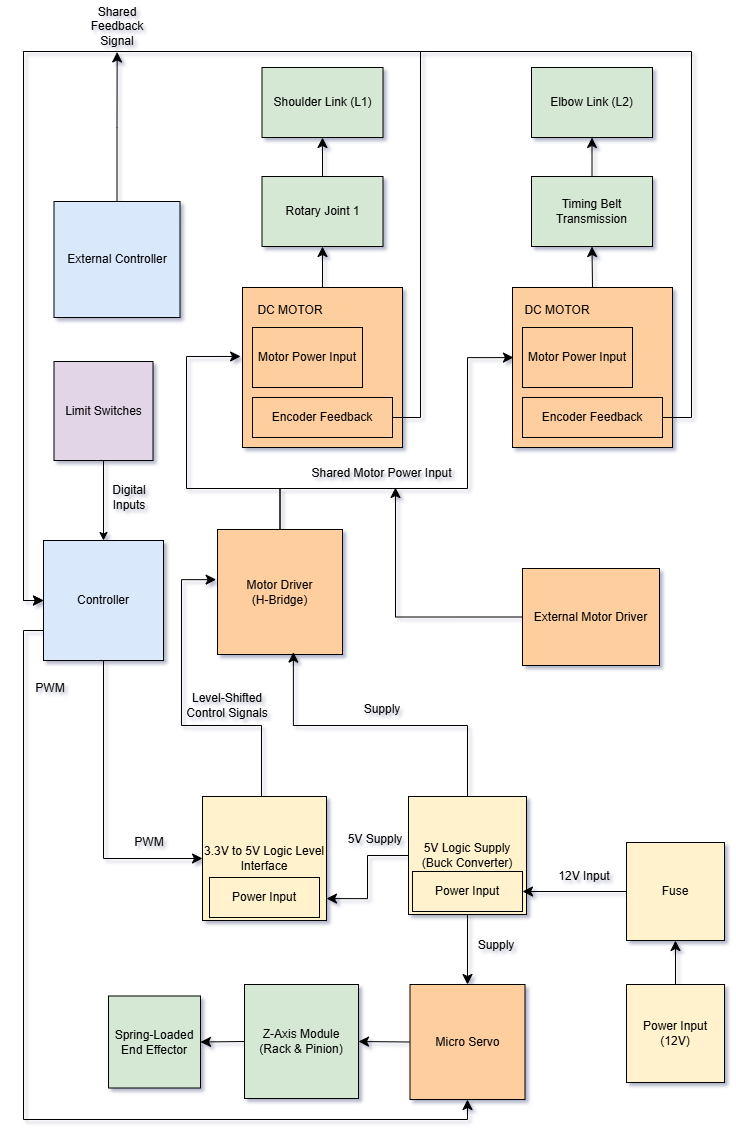

The diagram above was exported from draw.io. Its source (the exported page's mxGraphModel, read from the mxfile embedded in the PNG):
<mxGraphModel dx="1758" dy="2075" grid="0" gridSize="10" guides="1" tooltips="1" connect="1" arrows="1" fold="1" page="1" pageScale="1" pageWidth="850" pageHeight="1100" background="none" math="0" shadow="1">
  <root>
    <mxCell id="0" />
    <mxCell id="1" parent="0" />
    <mxCell id="oHRTlllJmKFapoDcn_nt-22" edge="1" parent="1" source="IMbmQnVWVq4HRXEmlsiB-1" style="edgeStyle=orthogonalEdgeStyle;rounded=0;orthogonalLoop=1;jettySize=auto;html=1;exitX=0.5;exitY=1;exitDx=0;exitDy=0;fontSize=12;startSize=8;endSize=8;entryX=0;entryY=0.5;entryDx=0;entryDy=0;" target="oHRTlllJmKFapoDcn_nt-21">
      <mxGeometry relative="1" as="geometry">
        <Array as="points">
          <mxPoint x="175" y="823" />
        </Array>
        <mxPoint x="242" y="848" as="targetPoint" />
      </mxGeometry>
    </mxCell>
    <mxCell id="oHRTlllJmKFapoDcn_nt-63" edge="1" parent="1" source="IMbmQnVWVq4HRXEmlsiB-1" style="edgeStyle=orthogonalEdgeStyle;rounded=0;orthogonalLoop=1;jettySize=auto;html=1;exitX=0;exitY=0.75;exitDx=0;exitDy=0;entryX=0.5;entryY=1;entryDx=0;entryDy=0;fontSize=12;startSize=8;endSize=8;" target="IMbmQnVWVq4HRXEmlsiB-7">
      <mxGeometry relative="1" as="geometry" />
    </mxCell>
    <mxCell id="IMbmQnVWVq4HRXEmlsiB-1" parent="1" style="whiteSpace=wrap;html=1;aspect=fixed;fillColor=#dae8fc;strokeColor=#000000;align=center;verticalAlign=middle;fontFamily=Helvetica;fontSize=12;" value="Controller" vertex="1">
      <mxGeometry height="120" width="120" x="115" y="505" as="geometry" />
    </mxCell>
    <mxCell id="oHRTlllJmKFapoDcn_nt-54" edge="1" parent="1" source="IMbmQnVWVq4HRXEmlsiB-7" style="edgeStyle=none;curved=1;rounded=0;orthogonalLoop=1;jettySize=auto;html=1;exitX=0;exitY=0.5;exitDx=0;exitDy=0;entryX=1;entryY=0.5;entryDx=0;entryDy=0;fontSize=12;startSize=8;endSize=8;" target="IMbmQnVWVq4HRXEmlsiB-9">
      <mxGeometry relative="1" as="geometry" />
    </mxCell>
    <mxCell id="IMbmQnVWVq4HRXEmlsiB-7" parent="1" style="whiteSpace=wrap;html=1;aspect=fixed;fillColor=#FFCE9F;strokeColor=#000000;align=center;verticalAlign=middle;fontFamily=Helvetica;fontSize=12;fontColor=default;" value="Micro Servo" vertex="1">
      <mxGeometry height="115" width="115" x="481.5" y="949" as="geometry" />
    </mxCell>
    <mxCell id="oHRTlllJmKFapoDcn_nt-55" edge="1" parent="1" source="IMbmQnVWVq4HRXEmlsiB-9" style="edgeStyle=none;curved=1;rounded=0;orthogonalLoop=1;jettySize=auto;html=1;exitX=0;exitY=0.5;exitDx=0;exitDy=0;entryX=1;entryY=0.5;entryDx=0;entryDy=0;fontSize=12;startSize=8;endSize=8;" target="oHRTlllJmKFapoDcn_nt-14">
      <mxGeometry relative="1" as="geometry" />
    </mxCell>
    <mxCell id="IMbmQnVWVq4HRXEmlsiB-9" parent="1" style="whiteSpace=wrap;html=1;aspect=fixed;fillColor=#d5e8d4;strokeColor=#000000;align=center;verticalAlign=middle;fontFamily=Helvetica;fontSize=12;fontColor=default;" value="Z-Axis Module&lt;div&gt;(Rack &amp;amp; Pinion)&lt;/div&gt;" vertex="1">
      <mxGeometry height="114" width="114" x="316" y="949" as="geometry" />
    </mxCell>
    <mxCell id="oHRTlllJmKFapoDcn_nt-28" edge="1" parent="1" source="IMbmQnVWVq4HRXEmlsiB-12" style="edgeStyle=none;curved=1;rounded=0;orthogonalLoop=1;jettySize=auto;html=1;exitX=0.5;exitY=0;exitDx=0;exitDy=0;entryX=0.5;entryY=1;entryDx=0;entryDy=0;fontSize=12;startSize=8;endSize=8;" target="oHRTlllJmKFapoDcn_nt-2">
      <mxGeometry relative="1" as="geometry" />
    </mxCell>
    <mxCell id="IMbmQnVWVq4HRXEmlsiB-12" parent="1" style="whiteSpace=wrap;html=1;aspect=fixed;fillColor=#FFCE9F;strokeColor=#000000;align=center;verticalAlign=middle;fontFamily=Helvetica;fontSize=12;" value="" vertex="1">
      <mxGeometry height="160" width="160" x="584" y="252" as="geometry" />
    </mxCell>
    <mxCell id="IMbmQnVWVq4HRXEmlsiB-14" parent="1" style="text;html=1;whiteSpace=wrap;strokeColor=none;fillColor=none;align=center;verticalAlign=middle;rounded=0;autosize=1;resizable=0;" value="DC MOTOR" vertex="1">
      <mxGeometry height="30" width="90" x="584" y="260" as="geometry" />
    </mxCell>
    <mxCell id="oHRTlllJmKFapoDcn_nt-61" edge="1" parent="1" source="IMbmQnVWVq4HRXEmlsiB-15" style="edgeStyle=orthogonalEdgeStyle;rounded=0;orthogonalLoop=1;jettySize=auto;html=1;exitX=1;exitY=0.5;exitDx=0;exitDy=0;entryX=0;entryY=0.5;entryDx=0;entryDy=0;fontSize=12;startSize=8;endSize=8;" target="IMbmQnVWVq4HRXEmlsiB-1">
      <mxGeometry relative="1" as="geometry">
        <Array as="points">
          <mxPoint x="763" y="382" />
          <mxPoint x="763" y="16" />
          <mxPoint x="95" y="16" />
          <mxPoint x="95" y="565" />
        </Array>
      </mxGeometry>
    </mxCell>
    <mxCell id="IMbmQnVWVq4HRXEmlsiB-15" parent="1" style="rounded=0;whiteSpace=wrap;html=1;fillColor=none;strokeColor=default;" value="Encoder Feedback" vertex="1">
      <mxGeometry height="40" width="140" x="594" y="362" as="geometry" />
    </mxCell>
    <mxCell id="IMbmQnVWVq4HRXEmlsiB-18" parent="1" style="rounded=0;whiteSpace=wrap;html=1;fillColor=none;strokeColor=default;" value="Motor Power Input" vertex="1">
      <mxGeometry height="60" width="110" x="594" y="292" as="geometry" />
    </mxCell>
    <mxCell id="oHRTlllJmKFapoDcn_nt-30" edge="1" parent="1" source="IMbmQnVWVq4HRXEmlsiB-20" style="edgeStyle=none;curved=1;rounded=0;orthogonalLoop=1;jettySize=auto;html=1;exitX=0.5;exitY=0;exitDx=0;exitDy=0;entryX=0.5;entryY=1;entryDx=0;entryDy=0;fontSize=12;startSize=8;endSize=8;" target="oHRTlllJmKFapoDcn_nt-3">
      <mxGeometry relative="1" as="geometry" />
    </mxCell>
    <mxCell id="IMbmQnVWVq4HRXEmlsiB-20" parent="1" style="rounded=0;whiteSpace=wrap;html=1;fillColor=#d5e8d4;strokeColor=#000000;align=center;verticalAlign=middle;fontFamily=Helvetica;fontSize=12;fontColor=default;" value="Rotary Joint 1" vertex="1">
      <mxGeometry height="70" width="121" x="333.5" y="141" as="geometry" />
    </mxCell>
    <mxCell id="sA8HJ9Jert3du2Q07HzH-8" edge="1" parent="1" source="IMbmQnVWVq4HRXEmlsiB-28" style="edgeStyle=orthogonalEdgeStyle;rounded=0;orthogonalLoop=1;jettySize=auto;html=1;exitX=0.5;exitY=0;exitDx=0;exitDy=0;startSize=8;endSize=8;">
      <mxGeometry relative="1" as="geometry">
        <mxPoint x="188.64705882352928" y="16.470588235294144" as="targetPoint" />
      </mxGeometry>
    </mxCell>
    <mxCell id="IMbmQnVWVq4HRXEmlsiB-28" parent="1" style="rounded=0;whiteSpace=wrap;html=1;fillColor=#dae8fc;strokeColor=#000000;" value="External Controller" vertex="1">
      <mxGeometry height="116" width="126" x="125.5" y="166" as="geometry" />
    </mxCell>
    <mxCell id="oHRTlllJmKFapoDcn_nt-33" edge="1" parent="1" source="IMbmQnVWVq4HRXEmlsiB-29" style="edgeStyle=orthogonalEdgeStyle;rounded=0;orthogonalLoop=1;jettySize=auto;html=1;exitX=0;exitY=0.5;exitDx=0;exitDy=0;fontSize=12;startSize=8;endSize=8;">
      <mxGeometry relative="1" as="geometry">
        <mxPoint x="467" y="452" as="targetPoint" />
      </mxGeometry>
    </mxCell>
    <mxCell id="IMbmQnVWVq4HRXEmlsiB-29" parent="1" style="rounded=0;whiteSpace=wrap;html=1;fillColor=#FFCE9F;strokeColor=#000000;align=center;verticalAlign=middle;fontFamily=Helvetica;fontSize=12;fontColor=default;" value="External Motor Driver" vertex="1">
      <mxGeometry height="97" width="137" x="594" y="533" as="geometry" />
    </mxCell>
    <mxCell id="IMbmQnVWVq4HRXEmlsiB-35" parent="1" style="rounded=0;whiteSpace=wrap;html=1;fillColor=#FFCE9F;strokeColor=#000000;align=center;verticalAlign=middle;fontFamily=Helvetica;fontSize=12;fontColor=default;" value="Motor Driver&lt;div&gt;(H-Bridge)&lt;/div&gt;" vertex="1">
      <mxGeometry height="125" width="125" x="289" y="494" as="geometry" />
    </mxCell>
    <mxCell id="oHRTlllJmKFapoDcn_nt-29" edge="1" parent="1" source="oHRTlllJmKFapoDcn_nt-2" style="edgeStyle=none;curved=1;rounded=0;orthogonalLoop=1;jettySize=auto;html=1;exitX=0.5;exitY=0;exitDx=0;exitDy=0;entryX=0.5;entryY=1;entryDx=0;entryDy=0;fontSize=12;startSize=8;endSize=8;" target="oHRTlllJmKFapoDcn_nt-4">
      <mxGeometry relative="1" as="geometry" />
    </mxCell>
    <mxCell id="oHRTlllJmKFapoDcn_nt-2" parent="1" style="rounded=0;whiteSpace=wrap;html=1;fillColor=#d5e8d4;strokeColor=#000000;align=center;verticalAlign=middle;fontFamily=Helvetica;fontSize=12;fontColor=default;" value="Timing Belt Transmission" vertex="1">
      <mxGeometry height="70" width="121" x="603" y="141" as="geometry" />
    </mxCell>
    <mxCell id="oHRTlllJmKFapoDcn_nt-3" parent="1" style="rounded=0;whiteSpace=wrap;html=1;fillColor=#d5e8d4;strokeColor=#000000;align=center;verticalAlign=middle;fontFamily=Helvetica;fontSize=12;fontColor=default;" value="Shoulder Link (L1)" vertex="1">
      <mxGeometry height="70" width="121" x="333.5" y="32" as="geometry" />
    </mxCell>
    <mxCell id="oHRTlllJmKFapoDcn_nt-4" parent="1" style="rounded=0;whiteSpace=wrap;html=1;fillColor=#d5e8d4;strokeColor=#000000;align=center;verticalAlign=middle;fontFamily=Helvetica;fontSize=12;fontColor=default;" value="Elbow Link (L2)" vertex="1">
      <mxGeometry height="70" width="121" x="603" y="32" as="geometry" />
    </mxCell>
    <mxCell id="oHRTlllJmKFapoDcn_nt-27" edge="1" parent="1" source="oHRTlllJmKFapoDcn_nt-10" style="edgeStyle=none;curved=1;rounded=0;orthogonalLoop=1;jettySize=auto;html=1;exitX=0.5;exitY=0;exitDx=0;exitDy=0;entryX=0.5;entryY=1;entryDx=0;entryDy=0;fontSize=12;startSize=8;endSize=8;" target="IMbmQnVWVq4HRXEmlsiB-20">
      <mxGeometry relative="1" as="geometry" />
    </mxCell>
    <mxCell id="oHRTlllJmKFapoDcn_nt-10" parent="1" style="whiteSpace=wrap;html=1;aspect=fixed;fillColor=#FFCE9F;strokeColor=#000000;align=center;verticalAlign=middle;fontFamily=Helvetica;fontSize=12;fontColor=default;" value="" vertex="1">
      <mxGeometry height="160" width="160" x="314" y="252" as="geometry" />
    </mxCell>
    <mxCell id="oHRTlllJmKFapoDcn_nt-11" parent="1" style="rounded=0;whiteSpace=wrap;html=1;fillColor=none;strokeColor=default;" value="Motor Power Input" vertex="1">
      <mxGeometry height="60" width="110" x="324" y="292" as="geometry" />
    </mxCell>
    <mxCell id="oHRTlllJmKFapoDcn_nt-60" edge="1" parent="1" source="oHRTlllJmKFapoDcn_nt-12" style="edgeStyle=orthogonalEdgeStyle;rounded=0;orthogonalLoop=1;jettySize=auto;html=1;exitX=1;exitY=0.5;exitDx=0;exitDy=0;entryX=0;entryY=0.5;entryDx=0;entryDy=0;fontSize=12;startSize=8;endSize=8;" target="IMbmQnVWVq4HRXEmlsiB-1">
      <mxGeometry relative="1" as="geometry">
        <Array as="points">
          <mxPoint x="492" y="382" />
          <mxPoint x="492" y="16" />
          <mxPoint x="95" y="16" />
          <mxPoint x="95" y="565" />
        </Array>
      </mxGeometry>
    </mxCell>
    <mxCell id="oHRTlllJmKFapoDcn_nt-12" parent="1" style="rounded=0;whiteSpace=wrap;html=1;fillColor=none;strokeColor=default;" value="Encoder Feedback" vertex="1">
      <mxGeometry height="40" width="140" x="324" y="362" as="geometry" />
    </mxCell>
    <mxCell id="oHRTlllJmKFapoDcn_nt-13" parent="1" style="text;html=1;whiteSpace=wrap;strokeColor=none;fillColor=none;align=center;verticalAlign=middle;rounded=0;autosize=1;resizable=0;" value="DC MOTOR" vertex="1">
      <mxGeometry height="30" width="90" x="317" y="260" as="geometry" />
    </mxCell>
    <mxCell id="oHRTlllJmKFapoDcn_nt-14" parent="1" style="whiteSpace=wrap;html=1;aspect=fixed;fillColor=#d5e8d4;strokeColor=#000000;align=center;verticalAlign=middle;fontFamily=Helvetica;fontSize=12;fontColor=default;" value="Spring-Loaded End Effector" vertex="1">
      <mxGeometry height="92" width="92" x="180" y="960.5" as="geometry" />
    </mxCell>
    <mxCell id="sA8HJ9Jert3du2Q07HzH-17" edge="1" parent="1" source="oHRTlllJmKFapoDcn_nt-15" style="edgeStyle=orthogonalEdgeStyle;rounded=0;orthogonalLoop=1;jettySize=auto;html=1;exitX=0.5;exitY=1;exitDx=0;exitDy=0;entryX=0.5;entryY=0;entryDx=0;entryDy=0;" target="IMbmQnVWVq4HRXEmlsiB-1">
      <mxGeometry relative="1" as="geometry" />
    </mxCell>
    <mxCell id="oHRTlllJmKFapoDcn_nt-15" parent="1" style="whiteSpace=wrap;html=1;aspect=fixed;fillColor=#e1d5e7;strokeColor=#000000;" value="Limit Switches" vertex="1">
      <mxGeometry height="99" width="99" x="125.5" y="326" as="geometry" />
    </mxCell>
    <mxCell id="oHRTlllJmKFapoDcn_nt-23" edge="1" parent="1" source="oHRTlllJmKFapoDcn_nt-19" style="edgeStyle=orthogonalEdgeStyle;rounded=0;orthogonalLoop=1;jettySize=auto;html=1;exitX=0.5;exitY=0;exitDx=0;exitDy=0;entryX=0.607;entryY=0.981;entryDx=0;entryDy=0;fontSize=12;startSize=8;endSize=8;entryPerimeter=0;" target="IMbmQnVWVq4HRXEmlsiB-35">
      <mxGeometry relative="1" as="geometry" />
    </mxCell>
    <mxCell id="oHRTlllJmKFapoDcn_nt-53" edge="1" parent="1" source="oHRTlllJmKFapoDcn_nt-19" style="edgeStyle=none;curved=1;rounded=0;orthogonalLoop=1;jettySize=auto;html=1;exitX=0.5;exitY=1;exitDx=0;exitDy=0;entryX=0.5;entryY=0;entryDx=0;entryDy=0;fontSize=12;startSize=8;endSize=8;" target="IMbmQnVWVq4HRXEmlsiB-7">
      <mxGeometry relative="1" as="geometry" />
    </mxCell>
    <mxCell id="oHRTlllJmKFapoDcn_nt-19" parent="1" style="whiteSpace=wrap;html=1;aspect=fixed;fillColor=#fff2cc;strokeColor=#000000;align=center;verticalAlign=middle;fontFamily=Helvetica;fontSize=12;" value="5V Logic Supply (Buck Converter)" vertex="1">
      <mxGeometry height="118" width="118" x="480" y="761" as="geometry" />
    </mxCell>
    <mxCell id="oHRTlllJmKFapoDcn_nt-48" edge="1" parent="1" source="oHRTlllJmKFapoDcn_nt-20" style="edgeStyle=none;curved=1;rounded=0;orthogonalLoop=1;jettySize=auto;html=1;exitX=0;exitY=0.5;exitDx=0;exitDy=0;entryX=1;entryY=0.5;entryDx=0;entryDy=0;fontSize=12;startSize=8;endSize=8;" target="oHRTlllJmKFapoDcn_nt-46">
      <mxGeometry relative="1" as="geometry" />
    </mxCell>
    <mxCell id="oHRTlllJmKFapoDcn_nt-20" parent="1" style="whiteSpace=wrap;html=1;aspect=fixed;fillColor=#fff2cc;strokeColor=#000000;align=center;verticalAlign=middle;fontFamily=Helvetica;fontSize=12;" value="Fuse" vertex="1">
      <mxGeometry height="98" width="98" x="698" y="807" as="geometry" />
    </mxCell>
    <mxCell id="oHRTlllJmKFapoDcn_nt-21" parent="1" style="whiteSpace=wrap;html=1;aspect=fixed;fillColor=#fff2cc;strokeColor=#000000;align=center;verticalAlign=middle;fontFamily=Helvetica;fontSize=12;fontColor=default;" value="&lt;div&gt;3.3V to 5V Logic Level Interface&lt;/div&gt;" vertex="1">
      <mxGeometry height="124" width="124" x="274" y="761" as="geometry" />
    </mxCell>
    <mxCell id="oHRTlllJmKFapoDcn_nt-39" parent="1" style="rounded=0;whiteSpace=wrap;html=1;fillColor=none;strokeColor=default;" value="Power Input" vertex="1">
      <mxGeometry height="40" width="110" x="281" y="842" as="geometry" />
    </mxCell>
    <mxCell id="oHRTlllJmKFapoDcn_nt-40" edge="1" parent="1" source="oHRTlllJmKFapoDcn_nt-19" style="edgeStyle=orthogonalEdgeStyle;rounded=0;orthogonalLoop=1;jettySize=auto;html=1;exitX=0;exitY=0.5;exitDx=0;exitDy=0;entryX=1;entryY=0.823;entryDx=0;entryDy=0;entryPerimeter=0;fontSize=12;startSize=8;endSize=8;" target="oHRTlllJmKFapoDcn_nt-21">
      <mxGeometry relative="1" as="geometry" />
    </mxCell>
    <mxCell id="oHRTlllJmKFapoDcn_nt-43" edge="1" parent="1" style="edgeStyle=orthogonalEdgeStyle;rounded=0;orthogonalLoop=1;jettySize=auto;html=1;exitX=0.5;exitY=0;exitDx=0;exitDy=0;entryX=0.013;entryY=0.401;entryDx=0;entryDy=0;entryPerimeter=0;fontSize=12;startSize=8;endSize=8;">
      <mxGeometry relative="1" as="geometry">
        <Array as="points">
          <mxPoint x="333" y="690" />
          <mxPoint x="253" y="690" />
          <mxPoint x="253" y="544" />
        </Array>
        <mxPoint x="333" y="761" as="sourcePoint" />
        <mxPoint x="287.625" y="544.125" as="targetPoint" />
      </mxGeometry>
    </mxCell>
    <mxCell id="oHRTlllJmKFapoDcn_nt-46" parent="1" style="rounded=0;whiteSpace=wrap;html=1;fillColor=none;strokeColor=default;" value="Power Input" vertex="1">
      <mxGeometry height="40" width="110" x="484" y="836" as="geometry" />
    </mxCell>
    <mxCell id="oHRTlllJmKFapoDcn_nt-50" edge="1" parent="1" source="oHRTlllJmKFapoDcn_nt-49" style="edgeStyle=none;curved=1;rounded=0;orthogonalLoop=1;jettySize=auto;html=1;exitX=0.5;exitY=0;exitDx=0;exitDy=0;entryX=0.5;entryY=1;entryDx=0;entryDy=0;fontSize=12;startSize=8;endSize=8;" target="oHRTlllJmKFapoDcn_nt-20">
      <mxGeometry relative="1" as="geometry" />
    </mxCell>
    <mxCell id="oHRTlllJmKFapoDcn_nt-49" parent="1" style="whiteSpace=wrap;html=1;aspect=fixed;fillColor=#fff2cc;strokeColor=#000000;align=center;verticalAlign=middle;fontFamily=Helvetica;fontSize=12;" value="Power Input&lt;div&gt;(12V)&lt;/div&gt;" vertex="1">
      <mxGeometry height="98" width="98" x="698" y="949" as="geometry" />
    </mxCell>
    <mxCell id="oHRTlllJmKFapoDcn_nt-56" edge="1" parent="1" source="IMbmQnVWVq4HRXEmlsiB-35" style="edgeStyle=orthogonalEdgeStyle;rounded=0;orthogonalLoop=1;jettySize=auto;html=1;exitX=0.5;exitY=0;exitDx=0;exitDy=0;entryX=-0.012;entryY=0.431;entryDx=0;entryDy=0;entryPerimeter=0;fontSize=12;startSize=8;endSize=8;" target="oHRTlllJmKFapoDcn_nt-10">
      <mxGeometry relative="1" as="geometry">
        <Array as="points">
          <mxPoint x="352" y="453" />
          <mxPoint x="258" y="453" />
          <mxPoint x="258" y="321" />
        </Array>
      </mxGeometry>
    </mxCell>
    <mxCell id="oHRTlllJmKFapoDcn_nt-57" edge="1" parent="1" source="IMbmQnVWVq4HRXEmlsiB-35" style="edgeStyle=orthogonalEdgeStyle;rounded=0;orthogonalLoop=1;jettySize=auto;html=1;exitX=0.5;exitY=0;exitDx=0;exitDy=0;entryX=0.006;entryY=0.438;entryDx=0;entryDy=0;entryPerimeter=0;fontSize=12;startSize=8;endSize=8;" target="IMbmQnVWVq4HRXEmlsiB-12">
      <mxGeometry relative="1" as="geometry">
        <Array as="points">
          <mxPoint x="352" y="453" />
          <mxPoint x="539" y="453" />
          <mxPoint x="539" y="322" />
        </Array>
      </mxGeometry>
    </mxCell>
    <mxCell id="sA8HJ9Jert3du2Q07HzH-10" parent="1" style="text;html=1;whiteSpace=wrap;strokeColor=none;fillColor=none;align=center;verticalAlign=middle;rounded=0;" value="Level-Shifted Control Signals" vertex="1">
      <mxGeometry height="30" width="90" x="254" y="655" as="geometry" />
    </mxCell>
    <mxCell id="sA8HJ9Jert3du2Q07HzH-11" parent="1" style="text;html=1;whiteSpace=wrap;strokeColor=none;fillColor=none;align=center;verticalAlign=middle;rounded=0;" value="PWM" vertex="1">
      <mxGeometry height="30" width="90" x="77" y="638" as="geometry" />
    </mxCell>
    <mxCell id="sA8HJ9Jert3du2Q07HzH-12" parent="1" style="text;html=1;whiteSpace=wrap;strokeColor=none;fillColor=none;align=center;verticalAlign=middle;rounded=0;" value="PWM" vertex="1">
      <mxGeometry height="30" width="90" x="176" y="792" as="geometry" />
    </mxCell>
    <mxCell id="sA8HJ9Jert3du2Q07HzH-15" parent="1" style="text;html=1;whiteSpace=wrap;strokeColor=none;fillColor=none;align=center;verticalAlign=middle;rounded=0;" value="Shared Feedback Signal" vertex="1">
      <mxGeometry height="30" width="60" x="158.5" y="-24" as="geometry" />
    </mxCell>
    <mxCell id="sA8HJ9Jert3du2Q07HzH-16" parent="1" style="text;html=1;whiteSpace=wrap;strokeColor=none;fillColor=none;align=center;verticalAlign=middle;rounded=0;" value="Digital Inputs" vertex="1">
      <mxGeometry height="30" width="60" x="171" y="447" as="geometry" />
    </mxCell>
    <mxCell id="sA8HJ9Jert3du2Q07HzH-19" parent="1" style="text;html=1;whiteSpace=wrap;strokeColor=none;fillColor=none;align=center;verticalAlign=middle;rounded=0;" value="Supply" vertex="1">
      <mxGeometry height="30" width="60" x="424" y="659" as="geometry" />
    </mxCell>
    <mxCell id="sA8HJ9Jert3du2Q07HzH-20" parent="1" style="text;html=1;whiteSpace=wrap;strokeColor=none;fillColor=none;align=center;verticalAlign=middle;rounded=0;" value="Supply" vertex="1">
      <mxGeometry height="30" width="60" x="538" y="895" as="geometry" />
    </mxCell>
    <mxCell id="sA8HJ9Jert3du2Q07HzH-21" parent="1" style="text;html=1;whiteSpace=wrap;strokeColor=none;fillColor=none;align=center;verticalAlign=middle;rounded=0;" value="Shared Motor Power Input" vertex="1">
      <mxGeometry height="30" width="149" x="379.5" y="423" as="geometry" />
    </mxCell>
    <mxCell id="sA8HJ9Jert3du2Q07HzH-22" parent="1" style="text;html=1;whiteSpace=wrap;strokeColor=none;fillColor=none;align=center;verticalAlign=middle;rounded=0;" value="5V Supply" vertex="1">
      <mxGeometry height="30" width="60" x="417" y="789" as="geometry" />
    </mxCell>
    <mxCell id="sA8HJ9Jert3du2Q07HzH-23" parent="1" style="text;html=1;whiteSpace=wrap;strokeColor=none;fillColor=none;align=center;verticalAlign=middle;rounded=0;" value="12V Input" vertex="1">
      <mxGeometry height="30" width="60" x="626" y="826" as="geometry" />
    </mxCell>
  </root>
</mxGraphModel>